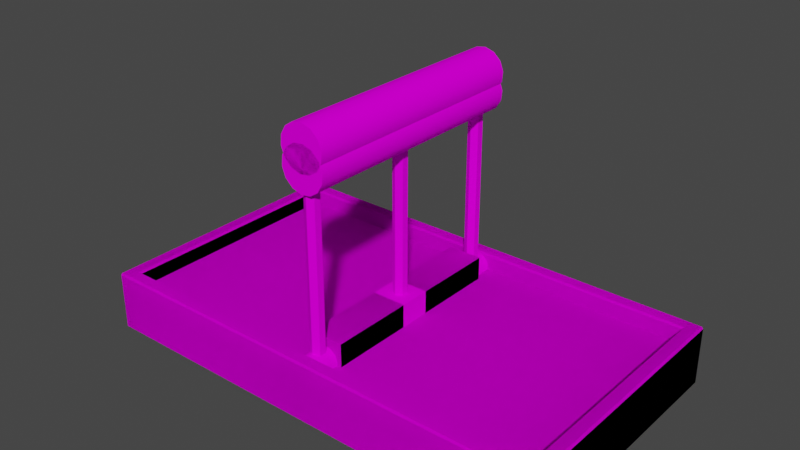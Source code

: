 # Source: Panels.blend  (saved by Blender 2.90.8; exported with 4.5.12 LTS)
import bpy
from mathutils import Matrix  # noqa: F401  (used for matrix-valued properties, if any)

bpy.ops.wm.read_factory_settings(use_empty=True)
scene = bpy.context.scene
scene.name = 'Scene'

# ---- collections
col_pull = bpy.data.collections.new('Pull'); scene.collection.children.link(col_pull)
col_panel1 = bpy.data.collections.new('Panel1'); col_pull.children.link(col_panel1)
col_panel3 = bpy.data.collections.new('Panel3'); col_pull.children.link(col_panel3)

# ---- images (referenced by path relative to the original .blend; pixels are not part of the script)
import os
ASSET_DIR = os.environ.get("B2B_ASSET_DIR", "")  # directory of the original .blend (textures are referenced by path, not embedded)
HERE = os.path.dirname(os.path.abspath(__file__))  # packed textures are extracted next to this script under _unpacked/

def load_image(name, relpath, width, height, colorspace="sRGB"):
    """Load a texture the original file referenced (path relative to the .blend, or extracted next to this script)."""
    p = next((c for c in (os.path.join(HERE, relpath), os.path.join(ASSET_DIR, relpath)) if relpath and os.path.exists(c)), "")
    if p:
        img = bpy.data.images.load(p, check_existing=True)
        img.name = name
    else:  # same state as the original file: an image datablock whose file is absent (Cycles renders it pink)
        img = bpy.data.images.new(name, width, height)
        img.source = "FILE"
        img.filepath = "//" + (relpath or name)
    img.colorspace_settings.name = colorspace
    return img
img_gradients_jpg = load_image('Gradients.jpg', 'Gradients.jpg', 1024, 1024, 'sRGB')

# ---- materials (node trees are filled in below, after node groups)
mat_gradient = bpy.data.materials.new('Gradient')

# ---- node groups
ng_auto_smooth = bpy.data.node_groups.new('Auto Smooth', 'GeometryNodeTree')
_s = ng_auto_smooth.interface.new_socket(name='Geometry', in_out='OUTPUT', socket_type='NodeSocketGeometry')
_s = ng_auto_smooth.interface.new_socket(name='Geometry', in_out='INPUT', socket_type='NodeSocketGeometry')
_s = ng_auto_smooth.interface.new_socket(name='Angle', in_out='INPUT', socket_type='NodeSocketFloat')
_s.subtype = 'ANGLE'
_s.min_value = 0.0
_s.max_value = 3.142
ng_auto_smooth.is_modifier = True
_N = ng_auto_smooth.nodes; _L = ng_auto_smooth.links
n0 = _N.new('NodeGroupOutput'); n0.name = 'Group Output'; n0.location = (480, -100)
n1 = _N.new('NodeGroupInput'); n1.name = 'Group Input'; n1.location = (-420, -300)
n2 = _N.new('NodeGroupInput'); n2.name = 'Group Input.001'; n2.location = (-60, -100)
n3 = _N.new('GeometryNodeSetShadeSmooth'); n3.name = 'Set Shade Smooth'; n3.location = (120, -100)
n3.domain = 'EDGE'
n4 = _N.new('GeometryNodeSetShadeSmooth'); n4.name = 'Set Shade Smooth.001'; n4.location = (300, -100)
n5 = _N.new('GeometryNodeInputMeshEdgeAngle'); n5.name = 'Edge Angle'; n5.location = (-420, -220)
n6 = _N.new('GeometryNodeInputEdgeSmooth'); n6.name = 'Is Edge Smooth'; n6.location = (-60, -160)
n7 = _N.new('GeometryNodeInputShadeSmooth'); n7.name = 'Is Face Smooth'; n7.location = (-240, -340)
n8 = _N.new('FunctionNodeBooleanMath'); n8.name = 'Boolean Math'; n8.location = (-60, -220)
n9 = _N.new('FunctionNodeCompare'); n9.name = 'Compare'; n9.location = (-240, -180)
n9.operation = 'LESS_EQUAL'
_L.new(n5.outputs[0], n9.inputs[0])
_L.new(n4.outputs[0], n0.inputs[0])
_L.new(n1.outputs[1], n9.inputs[1])
_L.new(n9.outputs[0], n8.inputs[0])
_L.new(n7.outputs[0], n8.inputs[1])
_L.new(n2.outputs[0], n3.inputs[0])
_L.new(n6.outputs[0], n3.inputs[1])
_L.new(n3.outputs[0], n4.inputs[0])
_L.new(n8.outputs[0], n3.inputs[2])
n0.is_active_output = True

# ---- material node trees
mat_gradient.use_nodes = True; mat_gradient.node_tree.nodes.clear()
_N = mat_gradient.node_tree.nodes; _L = mat_gradient.node_tree.links
n0 = _N.new('ShaderNodeOutputMaterial'); n0.name = 'Material Output'; n0.location = (300, 300)
n1 = _N.new('ShaderNodeTexImage'); n1.name = 'Image Texture'; n1.location = (-425, 280)
n1.image = img_gradients_jpg
n1.interpolation = 'Smart'
n2 = _N.new('ShaderNodeBsdfDiffuse'); n2.name = 'Diffuse BSDF'; n2.location = (10, 300)
_L.new(n1.outputs[0], n2.inputs[0])
_L.new(n2.outputs[0], n0.inputs[0])
n0.is_active_output = True

# ---- world
world_world = bpy.data.worlds.new('World'); scene.world = world_world
world_world.use_nodes = True; world_world.node_tree.nodes.clear()
_N = world_world.node_tree.nodes; _L = world_world.node_tree.links
n0 = _N.new('ShaderNodeOutputWorld'); n0.name = 'World Output'; n0.location = (300, 300)
n1 = _N.new('ShaderNodeBackground'); n1.name = 'Background'; n1.location = (10, 300)
n1.inputs[0].default_value = (0.05088, 0.05088, 0.05088, 1.0)
_L.new(n1.outputs[0], n0.inputs[0])
n0.is_active_output = True
world_world.color = (0.05088, 0.05088, 0.05088)
world_world.use_sun_shadow = False
world_world.sun_shadow_jitter_overblur = 0.0

# ---- meshes
me_cube_005 = bpy.data.meshes.new('Cube.005')
me_cube_005.from_pydata([(0.33, -0.06304, -0.1793), (0.33, -0.06304, 0.1793), (-0.33, -0.06304, -0.1793), (-0.33, -0.06304, 0.1793), (-0.3488, 3.272e-08, -0.2008), (-0.3515, -0.002667, -0.1982), (-0.3515, -0.002667, 0.1982), (-0.3488, -3.272e-08, 0.2008), (-0.33, -0.08472, 0.1793), (-0.3327, -0.08739, 0.182), (0.3515, 3.228e-08, -0.1982), (0.3488, 3.272e-08, -0.2008), (0.3488, -3.272e-08, 0.2008), (0.3515, -3.228e-08, 0.1982), (0.3327, -0.08739, 0.182), (0.33, -0.08472, 0.1793), (-0.3488, -0.08472, -0.2008), (-0.3488, -0.08739, -0.1982), (-0.3515, -0.08472, -0.1982), (-0.3488, -0.08739, 0.1982), (-0.3488, -0.08472, 0.2008), (-0.3515, -0.08472, 0.1982), (0.3488, -0.08472, 0.2008), (0.3488, -0.08739, 0.1982), (0.3515, -0.08472, 0.1982), (0.3488, -0.08739, -0.1982), (0.3488, -0.08472, -0.2008), (0.3515, -0.08472, -0.1982), (-0.3327, -0.08739, -0.182), (-0.33, -0.08472, -0.1793), (0.33, -0.08472, -0.1793), (0.3327, -0.08739, -0.182), (-0.02582, -0.09794, -0.1477), (0.02589, -0.09794, -0.1477), (-0.02582, -0.06304, -0.1477), (0.02589, -0.06304, -0.1477), (-0.02582, -0.09794, 0.1477), (0.02589, -0.09794, 0.1477), (-0.02582, -0.06304, 0.1477), (0.02589, -0.06304, 0.1477), (1.767e-05, -0.08517, 0.1882), (1.77e-05, -0.08517, -0.1846), (0.008464, -0.08324, 0.1882), (0.008464, -0.08324, -0.1846), (0.01524, -0.07784, 0.1882), (0.01524, -0.07784, -0.1846), (0.019, -0.07004, 0.1882), (0.019, -0.07004, -0.1846), (0.01916, -0.06286, 0.1882), (0.01916, -0.06286, -0.1846), (-0.01913, -0.06286, 0.1882), (-0.01913, -0.06286, -0.1846), (-0.01896, -0.07004, 0.1882), (-0.01896, -0.07004, -0.1846), (-0.0152, -0.07784, 0.1882), (-0.0152, -0.07784, -0.1846), (-0.008428, -0.08324, 0.1882), (-0.008428, -0.08324, -0.1846), (-1.764e-05, -0.07018, 0.1519), (-1.763e-05, -0.07018, 0.1725), (-0.008911, -0.07018, 0.1571), (-0.008911, -0.07018, 0.1674), (0.008876, -0.07018, 0.1571), (0.008876, -0.07018, 0.1674), (-1.765e-05, -0.3683, 0.1519), (-1.762e-05, -0.3683, 0.1725), (-0.008911, -0.3689, 0.1571), (-0.008911, -0.3689, 0.1674), (0.008876, -0.3676, 0.1571), (0.008876, -0.3676, 0.1674), (-1.764e-05, -0.07018, -0.1519), (-1.763e-05, -0.07018, -0.1725), (-0.008911, -0.07018, -0.1571), (-0.008911, -0.07018, -0.1674), (0.008876, -0.07018, -0.1571), (0.008876, -0.07018, -0.1674), (-1.765e-05, -0.3676, -0.1519), (-1.762e-05, -0.3676, -0.1725), (-0.008911, -0.3683, -0.1571), (-0.008911, -0.3683, -0.1674), (0.008876, -0.3669, -0.1571), (0.008876, -0.3669, -0.1674), (0.002503, -0.4007, 0.177), (0.01647, -0.3963, 0.177), (0.02718, -0.3864, 0.177), (0.03249, -0.3728, 0.177), (0.03137, -0.3582, 0.177), (0.02403, -0.3455, 0.177), (0.01193, -0.3373, 0.177), (-0.002538, -0.3351, 0.177), (-0.01651, -0.3395, 0.177), (-0.02721, -0.3495, 0.177), (-0.03253, -0.3631, 0.177), (-0.03141, -0.3777, 0.177), (-0.02407, -0.3903, 0.177), (-0.01197, -0.3985, 0.177), (-1.77e-05, -0.3679, 0.177), (0.002503, -0.4007, -0.177), (0.01647, -0.3963, -0.177), (0.02718, -0.3864, -0.177), (0.03249, -0.3728, -0.177), (0.03137, -0.3582, -0.177), (0.02403, -0.3455, -0.177), (0.01193, -0.3373, -0.177), (-0.002538, -0.3351, -0.177), (-0.01651, -0.3395, -0.177), (-0.02721, -0.3495, -0.177), (-0.03253, -0.3631, -0.177), (-0.03141, -0.3777, -0.177), (-0.02407, -0.3903, -0.177), (-0.01197, -0.3985, -0.177), (-1.758e-05, -0.3679, -0.177)], [], [(4, 11, 26, 16), (14, 31, 25, 23), (0, 2, 29, 30), (8, 29, 2, 3), (30, 15, 1, 0), (3, 1, 15, 8), (28, 9, 19, 17), (19, 9, 14, 23), (12, 7, 20, 22), (5, 18, 21, 6), (1, 3, 2, 0), (13, 24, 27, 10), (25, 31, 28, 17), (16, 17, 18), (19, 20, 21), (22, 23, 24), (25, 26, 27), (7, 4, 5, 6), (4, 16, 18, 5), (17, 19, 21, 18), (20, 7, 6, 21), (24, 13, 12, 22), (23, 25, 27, 24), (26, 11, 10, 27), (15, 30, 31, 14), (29, 8, 9, 28), (28, 31, 30, 29), (19, 23, 22, 20), (8, 15, 14, 9), (25, 17, 16, 26), (11, 12, 13, 10), (33, 32, 34, 35), (37, 36, 32, 33), (39, 38, 36, 37), (35, 39, 37, 33), (40, 41, 43, 42), (42, 43, 45, 44), (44, 45, 47, 46), (46, 47, 49, 48), (50, 51, 53, 52), (52, 53, 55, 54), (54, 55, 57, 56), (56, 57, 41, 40), (4, 7, 12, 11), (36, 38, 34, 32), (62, 68, 64, 58), (59, 65, 69, 63), (61, 67, 65, 59), (63, 69, 68, 62), (60, 66, 67, 61), (58, 64, 66, 60), (74, 70, 76, 80), (71, 75, 81, 77), (73, 71, 77, 79), (75, 74, 80, 81), (72, 73, 79, 78), (70, 72, 78, 76), (98, 99, 84, 83), (99, 100, 85, 84), (100, 101, 86, 85), (101, 102, 87, 86), (102, 103, 88, 87), (103, 104, 89, 88), (104, 105, 90, 89), (105, 106, 91, 90), (106, 107, 92, 91), (107, 108, 93, 92), (108, 109, 94, 93), (109, 110, 95, 94), (110, 97, 82, 95), (82, 83, 96), (83, 84, 96), (84, 85, 96), (85, 86, 96), (86, 87, 96), (87, 88, 96), (88, 89, 96), (89, 90, 96), (90, 91, 96), (91, 92, 96), (92, 93, 96), (93, 94, 96), (94, 95, 96), (95, 82, 96), (97, 111, 98), (98, 111, 99), (99, 111, 100), (100, 111, 101), (101, 111, 102), (102, 111, 103), (103, 111, 104), (104, 111, 105), (105, 111, 106), (106, 111, 107), (107, 111, 108), (108, 111, 109), (109, 111, 110), (110, 111, 97), (97, 98, 83, 82)])
me_cube_005.polygons.foreach_set('use_smooth', [True] * 99)
_k = set([(82, 83), (82, 95), (83, 84), (84, 85), (85, 86), (86, 87), (87, 88), (88, 89), (89, 90), (90, 91), (91, 92), (92, 93), (93, 94), (94, 95), (97, 98), (97, 110), (98, 99), (99, 100), (100, 101), (101, 102), (102, 103), (103, 104), (104, 105), (105, 106), (106, 107), (107, 108), (108, 109), (109, 110)])
me_cube_005.attributes.new('sharp_edge', 'BOOLEAN', 'EDGE').data.foreach_set('value', [ (min(e.vertices), max(e.vertices)) in _k for e in me_cube_005.edges])
_uv = me_cube_005.uv_layers.new(name='UVMap')
_uv.uv.foreach_set('vector', [0.1507, 0.1387, 0.04012, 0.1387, 0.04012, 0.1224, 0.1507, 0.1224, 0.04523, 0.0507, 0.04523, 0.1187, 0.04012, 0.1212, 0.04012, 0.04824, 0.05081, 0.1144, 0.14, 0.1144, 0.1444, 0.1174, 0.04637, 0.1174, 0.1444, 0.05208, 0.1444, 0.1174, 0.14, 0.1144, 0.14, 0.05509, 0.04637, 0.1174, 0.04637, 0.05208, 0.05081, 0.05509, 0.05081, 0.1144, 0.14, 0.05509, 0.05081, 0.05509, 0.04637, 0.05208, 0.1444, 0.05208, 0.1456, 0.1187, 0.1456, 0.0507, 0.1507, 0.04824, 0.1507, 0.1212, 0.1507, 0.04824, 0.1456, 0.0507, 0.04523, 0.0507, 0.04012, 0.04824, 0.04012, 0.03069, 0.1507, 0.03069, 0.1507, 0.04699, 0.04012, 0.047, 0.164, 0.1206, 0.1514, 0.1212, 0.1514, 0.04886, 0.164, 0.04829, 0.2475, 0.1871, 0.4065, 0.1871, 0.4065, 0.276, 0.2475, 0.276, 0.02631, 0.04887, 0.03935, 0.04829, 0.03935, 0.1206, 0.02631, 0.1212, 0.04012, 0.1212, 0.04523, 0.1187, 0.1456, 0.1187, 0.1507, 0.1212, 0.1507, 0.1224, 0.1507, 0.1212, 0.1514, 0.1222, 0.1507, 0.04824, 0.1507, 0.04699, 0.1514, 0.04805, 0.04012, 0.047, 0.04012, 0.04824, 0.03935, 0.04727, 0.04012, 0.1212, 0.04012, 0.1224, 0.03935, 0.1214, 0.032, 0.2159, 0.032, 0.2848, 0.0306, 0.2844, 0.03059, 0.2167, 0.1507, 0.1387, 0.1507, 0.1224, 0.1514, 0.1222, 0.1514, 0.1381, 0.1507, 0.1212, 0.1507, 0.04824, 0.1514, 0.04886, 0.1514, 0.1212, 0.1507, 0.04699, 0.1507, 0.03069, 0.1514, 0.03144, 0.1514, 0.04805, 0.03935, 0.04727, 0.03935, 0.03081, 0.04012, 0.03069, 0.04012, 0.047, 0.04012, 0.04824, 0.04012, 0.1212, 0.03935, 0.1206, 0.03935, 0.04829, 0.04012, 0.1224, 0.04012, 0.1387, 0.03935, 0.1386, 0.03935, 0.1214, 0.04637, 0.05208, 0.04637, 0.1174, 0.04523, 0.1187, 0.04523, 0.0507, 0.1444, 0.1174, 0.1444, 0.05208, 0.1456, 0.0507, 0.1456, 0.1187, 0.1456, 0.1187, 0.04523, 0.1187, 0.04637, 0.1174, 0.1444, 0.1174, 0.1507, 0.04824, 0.04012, 0.04824, 0.04012, 0.047, 0.1507, 0.04699, 0.1444, 0.05208, 0.04637, 0.05208, 0.04523, 0.0507, 0.1456, 0.0507, 0.04012, 0.1212, 0.1507, 0.1212, 0.1507, 0.1224, 0.04012, 0.1224, 0.1735, 0.2848, 0.1735, 0.2159, 0.1749, 0.2163, 0.1749, 0.2836, 0.2743, 0.05832, 0.2743, 0.07997, 0.2596, 0.07997, 0.2596, 0.05832, 0.3983, 0.05832, 0.3983, 0.07997, 0.2743, 0.07997, 0.2743, 0.05832, 0.413, 0.05832, 0.413, 0.07997, 0.3983, 0.07997, 0.3983, 0.05832, 0.2743, 0.04371, 0.3983, 0.04371, 0.3983, 0.05832, 0.2743, 0.05832, 0.3836, 0.2319, 0.274, 0.2319, 0.274, 0.2212, 0.3836, 0.2212, 0.3836, 0.2249, 0.274, 0.2249, 0.274, 0.2142, 0.3836, 0.2142, 0.3836, 0.2179, 0.274, 0.2179, 0.274, 0.2072, 0.3836, 0.2072, 0.3836, 0.2108, 0.274, 0.2108, 0.274, 0.202, 0.3836, 0.202, 0.3836, 0.2582, 0.274, 0.2582, 0.274, 0.2493, 0.3836, 0.2493, 0.3836, 0.253, 0.274, 0.253, 0.274, 0.2423, 0.3836, 0.2423, 0.3836, 0.246, 0.274, 0.246, 0.274, 0.2353, 0.3836, 0.2353, 0.3836, 0.2389, 0.274, 0.2389, 0.274, 0.2282, 0.3836, 0.2282, 0.032, 0.2848, 0.032, 0.2159, 0.1735, 0.2159, 0.1735, 0.2848, 0.3983, 0.07997, 0.3983, 0.09457, 0.2743, 0.09457, 0.2743, 0.07997, 0.3629, -5.566, 0.3337, -245.2, 0.3198, -245.7, 0.3491, -5.564, 0.3089, -5.565, 0.335, -245.7, 0.3212, -245.6, 0.2951, -5.576, 0.3228, 6.235, 0.3505, 247.0, 0.3366, 246.8, 0.3089, 6.245, 0.2944, -2.61, 0.2945, -122.2, 0.2807, -122.2, 0.2805, -2.61, 0.336, 3.291, 0.3368, 124.0, 0.3229, 124.0, 0.3222, 3.291, 0.3493, 6.245, 0.3249, 246.8, 0.3111, 247.0, 0.3355, 6.235, 0.2812, -5.567, 0.295, -5.563, 0.3185, -245.0, 0.3046, -244.7, 0.3353, -5.562, 0.3491, -5.567, 0.3216, -244.7, 0.3078, -245.0, 0.3216, 6.234, 0.3354, 6.247, 0.3101, 246.4, 0.2962, 246.4, 0.3499, -2.61, 0.3637, -2.61, 0.3636, -121.9, 0.3497, -121.9, 0.3083, 3.291, 0.3222, 3.292, 0.323, 123.7, 0.3091, 123.7, 0.2951, 6.245, 0.3089, 6.235, 0.3381, 246.5, 0.3242, 246.3, 0.653, 0.523, 0.653, 0.5433, 0.4898, 0.5433, 0.4898, 0.523, 0.653, 0.5433, 0.653, 0.5636, 0.4898, 0.5636, 0.4898, 0.5433, 0.653, 0.5636, 0.653, 0.5839, 0.4898, 0.5839, 0.4898, 0.5636, 0.653, 0.5839, 0.653, 0.6042, 0.4898, 0.6042, 0.4898, 0.5839, 0.653, 0.6042, 0.653, 0.6244, 0.4898, 0.6244, 0.4898, 0.6042, 0.653, 0.3406, 0.653, 0.3608, 0.4898, 0.3608, 0.4898, 0.3406, 0.653, 0.3608, 0.653, 0.3811, 0.4898, 0.3811, 0.4898, 0.3608, 0.653, 0.3811, 0.653, 0.4014, 0.4898, 0.4014, 0.4898, 0.3811, 0.653, 0.4014, 0.653, 0.4217, 0.4898, 0.4217, 0.4898, 0.4014, 0.653, 0.4217, 0.653, 0.4419, 0.4898, 0.4419, 0.4898, 0.4217, 0.653, 0.4419, 0.653, 0.4622, 0.4898, 0.4622, 0.4898, 0.4419, 0.653, 0.4622, 0.653, 0.4825, 0.4898, 0.4825, 0.4898, 0.4622, 0.653, 0.4825, 0.653, 0.5028, 0.4898, 0.5028, 0.4898, 0.4825, 0.5063, 0.6345, 0.4958, 0.6321, 0.5063, 0.6104, 0.4958, 0.6321, 0.4875, 0.6255, 0.5063, 0.6104, 0.4875, 0.6255, 0.4828, 0.6158, 0.5063, 0.6104, 0.4828, 0.6158, 0.4828, 0.6051, 0.5063, 0.6104, 0.4828, 0.6051, 0.4875, 0.5954, 0.5063, 0.6104, 0.4875, 0.5954, 0.4958, 0.5887, 0.5063, 0.6104, 0.4958, 0.5887, 0.5063, 0.5864, 0.5063, 0.6104, 0.5063, 0.5864, 0.5167, 0.5887, 0.5063, 0.6104, 0.5167, 0.5887, 0.5251, 0.5954, 0.5063, 0.6104, 0.5251, 0.5954, 0.5298, 0.6051, 0.5063, 0.6104, 0.5298, 0.6051, 0.5298, 0.6158, 0.5063, 0.6104, 0.5298, 0.6158, 0.5251, 0.6255, 0.5063, 0.6104, 0.5251, 0.6255, 0.5167, 0.6321, 0.5063, 0.6104, 0.5167, 0.6321, 0.5063, 0.6345, 0.5063, 0.6104, 0.6431, 0.6365, 0.6431, 0.6124, 0.6536, 0.6341, 0.6536, 0.6341, 0.6431, 0.6124, 0.662, 0.6275, 0.662, 0.6275, 0.6431, 0.6124, 0.6666, 0.6178, 0.6666, 0.6178, 0.6431, 0.6124, 0.6666, 0.6071, 0.6666, 0.6071, 0.6431, 0.6124, 0.662, 0.5974, 0.662, 0.5974, 0.6431, 0.6124, 0.6536, 0.5907, 0.6536, 0.5907, 0.6431, 0.6124, 0.6431, 0.5884, 0.6431, 0.5884, 0.6431, 0.6124, 0.6327, 0.5907, 0.6327, 0.5907, 0.6431, 0.6124, 0.6243, 0.5974, 0.6243, 0.5974, 0.6431, 0.6124, 0.6197, 0.6071, 0.6197, 0.6071, 0.6431, 0.6124, 0.6197, 0.6178, 0.6197, 0.6178, 0.6431, 0.6124, 0.6243, 0.6275, 0.6243, 0.6275, 0.6431, 0.6124, 0.6327, 0.6341, 0.6327, 0.6341, 0.6431, 0.6124, 0.6431, 0.6365, 0.653, 0.5028, 0.653, 0.523, 0.4898, 0.523, 0.4898, 0.5028])
me_cube_005.materials.append(mat_gradient)
me_cube_005.use_remesh_fix_poles = True
me_cube_005.use_remesh_preserve_attributes = False
me_cube_005.use_mirror_vertex_groups = False
me_cube_005.update()
me_cube_037 = bpy.data.meshes.new('Cube.037')
me_cube_037.from_pydata([(0.33, -0.06304, -0.1793), (0.33, -0.06304, 0.1793), (-0.33, -0.06304, -0.1793), (-0.33, -0.06304, 0.1793), (-0.3488, 3.272e-08, -0.2008), (-0.3515, -0.002667, -0.1982), (-0.3515, -0.002667, 0.1982), (-0.3488, -3.272e-08, 0.2008), (-0.33, -0.08472, 0.1793), (-0.3327, -0.08739, 0.182), (0.3515, 3.228e-08, -0.1982), (0.3488, 3.272e-08, -0.2008), (0.3488, -3.272e-08, 0.2008), (0.3515, -3.228e-08, 0.1982), (0.3327, -0.08739, 0.182), (0.33, -0.08472, 0.1793), (-0.3488, -0.08472, -0.2008), (-0.3488, -0.08739, -0.1982), (-0.3515, -0.08472, -0.1982), (-0.3488, -0.08739, 0.1982), (-0.3488, -0.08472, 0.2008), (-0.3515, -0.08472, 0.1982), (0.3488, -0.08472, 0.2008), (0.3488, -0.08739, 0.1982), (0.3515, -0.08472, 0.1982), (0.3488, -0.08739, -0.1982), (0.3488, -0.08472, -0.2008), (0.3515, -0.08472, -0.1982), (-0.3327, -0.08739, -0.182), (-0.33, -0.08472, -0.1793), (0.33, -0.08472, -0.1793), (0.3327, -0.08739, -0.182), (-0.02582, -0.09794, -0.1477), (0.02589, -0.09794, -0.1477), (-0.02582, -0.06304, -0.1477), (0.02589, -0.06304, -0.1477), (-0.02582, -0.09794, 0.1477), (0.02589, -0.09794, 0.1477), (-0.02582, -0.06304, 0.1477), (0.02589, -0.06304, 0.1477), (1.763e-05, -0.07849, 0.1882), (1.768e-05, -0.07849, -0.1846), (0.007366, -0.07722, 0.1882), (0.007366, -0.07722, -0.1846), (0.01326, -0.07368, 0.1882), (0.01326, -0.07368, -0.1846), (0.01653, -0.06855, 0.1882), (0.01653, -0.06855, -0.1846), (0.01653, -0.06286, 0.1882), (0.01653, -0.06286, -0.1846), (-0.01649, -0.06286, 0.1882), (-0.01649, -0.06286, -0.1846), (-0.01649, -0.06855, 0.1882), (-0.01649, -0.06855, -0.1846), (-0.01322, -0.07368, 0.1882), (-0.01322, -0.07368, -0.1846), (-0.007331, -0.07722, 0.1882), (-0.007331, -0.07722, -0.1846), (-0.02582, -0.09794, -0.02337), (-0.02582, -0.09794, 0.02337), (-0.02582, -0.06304, -0.02337), (-0.02582, -0.06304, 0.02337), (0.02589, -0.09794, 0.02337), (0.02589, -0.09794, -0.02337), (0.02589, -0.06304, 0.02337), (0.02589, -0.06304, -0.02337), (3.546e-05, -0.0661, 0.0103), (3.547e-05, -0.0661, -0.0103), (-0.008847, -0.06692, 0.00515), (-0.008847, -0.06692, -0.00515), (0.008918, -0.06529, 0.00515), (0.008918, -0.06529, -0.00515), (3.545e-05, -0.3415, 0.0103), (3.548e-05, -0.3415, -0.0103), (-0.008847, -0.3423, 0.00515), (-0.008847, -0.3423, -0.00515), (0.008918, -0.3407, 0.00515), (0.008918, -0.3407, -0.00515), (0.00303, -0.3742, 0.177), (0.01693, -0.3697, 0.177), (0.02749, -0.3595, 0.177), (0.03261, -0.3458, 0.177), (0.03128, -0.3313, 0.177), (0.02376, -0.3187, 0.177), (0.01154, -0.3107, 0.177), (-0.002959, -0.3087, 0.177), (-0.01686, -0.3133, 0.177), (-0.02742, -0.3234, 0.177), (-0.03254, -0.3371, 0.177), (-0.03121, -0.3517, 0.177), (-0.02369, -0.3642, 0.177), (-0.01147, -0.3723, 0.177), (3.54e-05, -0.3415, 0.177), (0.00303, -0.3742, -0.177), (0.01693, -0.3697, -0.177), (0.02749, -0.3595, -0.177), (0.03261, -0.3458, -0.177), (0.03128, -0.3313, -0.177), (0.02376, -0.3187, -0.177), (0.01154, -0.3107, -0.177), (-0.002959, -0.3087, -0.177), (-0.01686, -0.3133, -0.177), (-0.02742, -0.3234, -0.177), (-0.03254, -0.3371, -0.177), (-0.03121, -0.3517, -0.177), (-0.02369, -0.3642, -0.177), (-0.01147, -0.3723, -0.177), (3.551e-05, -0.3415, -0.177)], [], [(4, 11, 26, 16), (14, 31, 25, 23), (0, 2, 29, 30), (8, 29, 2, 3), (30, 15, 1, 0), (3, 1, 15, 8), (28, 9, 19, 17), (19, 9, 14, 23), (12, 7, 20, 22), (5, 18, 21, 6), (1, 3, 2, 0), (13, 24, 27, 10), (25, 31, 28, 17), (16, 17, 18), (19, 20, 21), (22, 23, 24), (25, 26, 27), (7, 4, 5, 6), (4, 16, 18, 5), (17, 19, 21, 18), (20, 7, 6, 21), (24, 13, 12, 22), (23, 25, 27, 24), (26, 11, 10, 27), (15, 30, 31, 14), (29, 8, 9, 28), (28, 31, 30, 29), (19, 23, 22, 20), (8, 15, 14, 9), (25, 17, 16, 26), (11, 12, 13, 10), (33, 32, 34, 35), (58, 60, 34, 32), (39, 38, 36, 37), (40, 41, 43, 42), (42, 43, 45, 44), (44, 45, 47, 46), (46, 47, 49, 48), (50, 51, 53, 52), (52, 53, 55, 54), (54, 55, 57, 56), (56, 57, 41, 40), (4, 7, 12, 11), (35, 65, 63, 33), (63, 58, 32, 33), (64, 39, 37, 62), (36, 38, 61, 59), (59, 61, 64, 62), (60, 58, 63, 65), (37, 36, 59, 62), (70, 66, 72, 76), (67, 71, 77, 73), (69, 67, 73, 75), (71, 70, 76, 77), (68, 69, 75, 74), (66, 68, 74, 72), (94, 95, 80, 79), (95, 96, 81, 80), (96, 97, 82, 81), (97, 98, 83, 82), (98, 99, 84, 83), (99, 100, 85, 84), (100, 101, 86, 85), (101, 102, 87, 86), (102, 103, 88, 87), (103, 104, 89, 88), (104, 105, 90, 89), (105, 106, 91, 90), (106, 93, 78, 91), (78, 79, 92), (79, 80, 92), (80, 81, 92), (81, 82, 92), (82, 83, 92), (83, 84, 92), (84, 85, 92), (85, 86, 92), (86, 87, 92), (87, 88, 92), (88, 89, 92), (89, 90, 92), (90, 91, 92), (91, 78, 92), (93, 107, 94), (94, 107, 95), (95, 107, 96), (96, 107, 97), (97, 107, 98), (98, 107, 99), (99, 107, 100), (100, 107, 101), (101, 107, 102), (102, 107, 103), (103, 107, 104), (104, 107, 105), (105, 107, 106), (106, 107, 93), (93, 94, 79, 78)])
me_cube_037.polygons.foreach_set('use_smooth', [True] * 98)
_k = set([(78, 79), (78, 91), (79, 80), (80, 81), (81, 82), (82, 83), (83, 84), (84, 85), (85, 86), (86, 87), (87, 88), (88, 89), (89, 90), (90, 91), (93, 94), (93, 106), (94, 95), (95, 96), (96, 97), (97, 98), (98, 99), (99, 100), (100, 101), (101, 102), (102, 103), (103, 104), (104, 105), (105, 106)])
me_cube_037.attributes.new('sharp_edge', 'BOOLEAN', 'EDGE').data.foreach_set('value', [ (min(e.vertices), max(e.vertices)) in _k for e in me_cube_037.edges])
_uv = me_cube_037.uv_layers.new(name='UVMap')
_uv.uv.foreach_set('vector', [0.02477, 0.2512, 0.02478, 0.08351, 0.04971, 0.08922, 0.04864, 0.2473, 0.1537, 0.08911, 0.05521, 0.09312, 0.05144, 0.08912, 0.1573, 0.08505, 0.0628, 0.0996, 0.06049, 0.2348, 0.05608, 0.2416, 0.0571, 0.09479, 0.1507, 0.2377, 0.05608, 0.2416, 0.06049, 0.2348, 0.145, 0.2329, 0.0571, 0.09479, 0.1517, 0.09086, 0.1473, 0.09767, 0.0628, 0.0996, 0.145, 0.2329, 0.1473, 0.09767, 0.1517, 0.09086, 0.1507, 0.2377, 0.05407, 0.2434, 0.1526, 0.2393, 0.1564, 0.2433, 0.05046, 0.2474, 0.1564, 0.2433, 0.1526, 0.2393, 0.1537, 0.08911, 0.1573, 0.08505, 0.183, 0.08125, 0.183, 0.2491, 0.1581, 0.2432, 0.1592, 0.08518, 0.05136, 0.2717, 0.05054, 0.2493, 0.1564, 0.2452, 0.1573, 0.2676, 0.1415, 0.09345, 0.1415, 0.2328, 0.06747, 0.2328, 0.06747, 0.09345, 0.1564, 0.06002, 0.1573, 0.08316, 0.05137, 0.08723, 0.05052, 0.06409, 0.05144, 0.08912, 0.05521, 0.09312, 0.05407, 0.2434, 0.05046, 0.2474, 0.04864, 0.2473, 0.05046, 0.2474, 0.04904, 0.2486, 0.1564, 0.2433, 0.1581, 0.2432, 0.1576, 0.2445, 0.1592, 0.08518, 0.1573, 0.08505, 0.1588, 0.08388, 0.05144, 0.08912, 0.04971, 0.08922, 0.05019, 0.0879, 0.02765, 0.2935, 0.162, 0.2935, 0.1611, 0.2959, 0.0293, 0.2959, 0.02477, 0.2512, 0.04864, 0.2473, 0.04904, 0.2486, 0.02575, 0.2523, 0.05046, 0.2474, 0.1564, 0.2433, 0.1564, 0.2452, 0.05054, 0.2493, 0.1581, 0.2432, 0.183, 0.2491, 0.1819, 0.2501, 0.1576, 0.2445, 0.1588, 0.08388, 0.1829, 0.08006, 0.183, 0.08125, 0.1592, 0.08518, 0.1573, 0.08505, 0.05144, 0.08912, 0.05137, 0.08723, 0.1573, 0.08316, 0.04971, 0.08922, 0.02478, 0.08351, 0.02502, 0.08236, 0.05019, 0.0879, 0.1517, 0.09086, 0.0571, 0.09479, 0.05521, 0.09312, 0.1537, 0.08911, 0.05608, 0.2416, 0.1507, 0.2377, 0.1526, 0.2393, 0.05407, 0.2434, 0.05407, 0.2434, 0.05521, 0.09312, 0.0571, 0.09479, 0.05608, 0.2416, 0.1564, 0.2433, 0.1573, 0.08505, 0.1592, 0.08518, 0.1581, 0.2432, 0.1507, 0.2377, 0.1517, 0.09086, 0.1537, 0.08911, 0.1526, 0.2393, 0.05144, 0.08912, 0.05046, 0.2474, 0.04864, 0.2473, 0.04971, 0.08922, 0.162, 0.05504, 0.02765, 0.05504, 0.02852, 0.05268, 0.1597, 0.05266, 0.06273, 0.2011, 0.06273, 0.187, 0.07201, 0.187, 0.07201, 0.2011, 0.02967, 0.187, 0.02967, 0.1775, 0.06273, 0.1775, 0.06273, 0.187, 0.07718, 0.2005, 0.07718, 0.1864, 0.08646, 0.1864, 0.08646, 0.2005, 0.1143, 0.9546, 0.1143, 0.8556, 0.1162, 0.8556, 0.1162, 0.9546, 0.1162, 0.9546, 0.1162, 0.8556, 0.1179, 0.8556, 0.1179, 0.9546, 0.1179, 0.9546, 0.1179, 0.8556, 0.1196, 0.8556, 0.1196, 0.9546, 0.1196, 0.9546, 0.1196, 0.8556, 0.1213, 0.8555, 0.1213, 0.9545, 0.1074, 0.9546, 0.1074, 0.8556, 0.109, 0.8556, 0.109, 0.9546, 0.109, 0.9546, 0.109, 0.8556, 0.1107, 0.8556, 0.1107, 0.9546, 0.1107, 0.9546, 0.1107, 0.8556, 0.1124, 0.8556, 0.1124, 0.9546, 0.1124, 0.9546, 0.1124, 0.8556, 0.1143, 0.8556, 0.1143, 0.9546, 0.162, 0.2935, 0.02765, 0.2935, 0.02765, 0.05504, 0.162, 0.05504, 0.06273, 0.2105, 0.02967, 0.2105, 0.02967, 0.201, 0.06273, 0.2011, 0.02967, 0.201, 0.02967, 0.187, 0.06273, 0.187, 0.06273, 0.2011, 0.1195, 0.21, 0.08646, 0.21, 0.08646, 0.2005, 0.1195, 0.2005, 0.08646, 0.1864, 0.08646, 0.1769, 0.1195, 0.1769, 0.1195, 0.1864, 0.1195, 0.1864, 0.1288, 0.1864, 0.1288, 0.2005, 0.1195, 0.2005, 0.02039, 0.187, 0.02967, 0.187, 0.02967, 0.201, 0.02039, 0.201, 0.08646, 0.2005, 0.08646, 0.1864, 0.1195, 0.1864, 0.1195, 0.2005, 0.1821, 0.5346, 0.1821, 0.5416, 3.712e+05, -0.0625, 3.373e+05, -0.0625, 0.1821, 0.5628, 0.1821, 0.5698, 1.628e+06, 2.75, -1.614e+06, -1.0, 0.1821, 0.5557, 0.1821, 0.5628, 2.989e+05, 0.5938, 2.506e+05, 0.5938, 0.1821, 0.5698, 0.1821, 0.5769, 3.247e+05, 0.8125, 5.412e+05, 1.062, 0.1821, 0.5487, 0.1821, 0.5557, 4.056e+05, 0.25, 1.623e+06, -0.5, 0.1821, 0.5416, 0.1821, 0.5487, 3.28e+06, -1.5, 6.621e+05, 0.125, 0.5109, 0.4669, 0.5109, 0.4508, 0.6416, 0.4508, 0.6416, 0.4669, 0.5109, 0.4508, 0.5109, 0.4347, 0.6416, 0.4347, 0.6416, 0.4508, 0.5109, 0.4347, 0.5109, 0.4186, 0.6416, 0.4186, 0.6416, 0.4347, 0.5109, 0.4186, 0.5109, 0.4025, 0.6416, 0.4025, 0.6416, 0.4186, 0.5109, 0.4025, 0.5109, 0.3864, 0.6416, 0.3864, 0.6416, 0.4025, 0.5109, 0.6116, 0.5109, 0.5955, 0.6416, 0.5955, 0.6416, 0.6116, 0.5109, 0.5955, 0.5109, 0.5795, 0.6416, 0.5795, 0.6416, 0.5955, 0.5109, 0.5795, 0.5109, 0.5634, 0.6416, 0.5634, 0.6416, 0.5795, 0.5109, 0.5634, 0.5109, 0.5473, 0.6416, 0.5473, 0.6416, 0.5634, 0.5109, 0.5473, 0.5109, 0.5312, 0.6416, 0.5312, 0.6416, 0.5473, 0.5109, 0.5312, 0.5109, 0.5151, 0.6416, 0.5151, 0.6416, 0.5312, 0.5109, 0.5151, 0.5109, 0.499, 0.6416, 0.499, 0.6416, 0.5151, 0.5109, 0.499, 0.5109, 0.4829, 0.6416, 0.4829, 0.6416, 0.499, 0.5223, 0.5579, 0.5126, 0.5556, 0.5223, 0.5354, 0.5126, 0.5556, 0.5047, 0.5494, 0.5223, 0.5354, 0.5047, 0.5494, 0.5004, 0.5404, 0.5223, 0.5354, 0.5004, 0.5404, 0.5004, 0.5304, 0.5223, 0.5354, 0.5004, 0.5304, 0.5047, 0.5213, 0.5223, 0.5354, 0.5047, 0.5213, 0.5126, 0.5151, 0.5223, 0.5354, 0.5126, 0.5151, 0.5223, 0.5129, 0.5223, 0.5354, 0.5223, 0.5129, 0.5321, 0.5151, 0.5223, 0.5354, 0.5321, 0.5151, 0.5399, 0.5213, 0.5223, 0.5354, 0.5399, 0.5213, 0.5442, 0.5304, 0.5223, 0.5354, 0.5442, 0.5304, 0.5442, 0.5404, 0.5223, 0.5354, 0.5442, 0.5404, 0.5399, 0.5494, 0.5223, 0.5354, 0.5399, 0.5494, 0.5321, 0.5556, 0.5223, 0.5354, 0.5321, 0.5556, 0.5223, 0.5579, 0.5223, 0.5354, 0.5847, 0.5304, 0.6066, 0.5354, 0.5847, 0.5404, 0.5847, 0.5404, 0.6066, 0.5354, 0.589, 0.5494, 0.589, 0.5494, 0.6066, 0.5354, 0.5968, 0.5556, 0.5968, 0.5556, 0.6066, 0.5354, 0.6066, 0.5579, 0.6066, 0.5579, 0.6066, 0.5354, 0.6164, 0.5556, 0.6164, 0.5556, 0.6066, 0.5354, 0.6242, 0.5494, 0.6242, 0.5494, 0.6066, 0.5354, 0.6285, 0.5404, 0.6285, 0.5404, 0.6066, 0.5354, 0.6285, 0.5304, 0.6285, 0.5304, 0.6066, 0.5354, 0.6242, 0.5213, 0.6242, 0.5213, 0.6066, 0.5354, 0.6164, 0.5151, 0.6164, 0.5151, 0.6066, 0.5354, 0.6066, 0.5129, 0.6066, 0.5129, 0.6066, 0.5354, 0.5968, 0.5151, 0.5968, 0.5151, 0.6066, 0.5354, 0.589, 0.5213, 0.589, 0.5213, 0.6066, 0.5354, 0.5847, 0.5304, 0.5109, 0.4829, 0.5109, 0.4669, 0.6416, 0.4669, 0.6416, 0.4829])
me_cube_037.materials.append(mat_gradient)
me_cube_037.use_remesh_fix_poles = True
me_cube_037.use_remesh_preserve_attributes = False
me_cube_037.use_mirror_vertex_groups = False
me_cube_037.update()
arm_armature_016 = bpy.data.armatures.new('Armature.016')  # bones are not reproduced
arm_armature_015 = bpy.data.armatures.new('Armature.015')  # bones are not reproduced

# ---- objects
ob_panel1 = bpy.data.objects.new('Panel1', me_cube_005)
ob_panel1bones = bpy.data.objects.new('Panel1Bones', arm_armature_016)
ob_panel3 = bpy.data.objects.new('Panel3', me_cube_037)
ob_panel3bones = bpy.data.objects.new('Panel3Bones', arm_armature_015)

# ---- transforms, parenting, visibility, modifiers, constraints
ob_panel1.parent = ob_panel1bones
ob_panel1.location = (0.0, 0.0, 0.0)
ob_panel1.lineart.crease_threshold = 0.0
_vg = ob_panel1.vertex_groups.new(name='DEFBase')
_vg.add([0, 1, 2, 3, 4, 5, 6, 7, 8, 9, 10, 11, 12, 13, 14, 15, 16, 17, 18, 19, 20, 21, 22, 23, 24, 25, 26, 27, 28, 29, 30, 31, 32, 33, 34, 35, 36, 37, 38, 39, 40, 41, 42, 43, 44, 45, 46, 47, 48, 49, 50, 51, 52, 53, 54, 55, 56, 57], 1.0, 'REPLACE')
_vg = ob_panel1.vertex_groups.new(name='DEFLever')
_vg.add([58, 59, 60, 61, 62, 63, 64, 65, 66, 67, 68, 69, 70, 71, 72, 73, 74, 75, 76, 77, 78, 79, 80, 81, 82, 83, 84, 85, 86, 87, 88, 89, 90, 91, 92, 93, 94, 95, 96, 97, 98, 99, 100, 101, 102, 103, 104, 105, 106, 107, 108, 109, 110, 111], 1.0, 'REPLACE')
_m = ob_panel1.modifiers.new('Armature', 'ARMATURE')
_m = ob_panel1.modifiers.new('Armature.001', 'ARMATURE')
_m.object = ob_panel1bones
_m = ob_panel1.modifiers.new('Auto Smooth', 'NODES')
_m.node_group = ng_auto_smooth
_gi = [s.identifier for s in ng_auto_smooth.interface.items_tree if s.item_type == 'SOCKET' and s.in_out == 'INPUT']
_m[_gi[1]] = 0.5236  # Angle
ob_panel1bones.location = (0.0, 0.0, 0.0)
ob_panel1bones.rotation_euler = (-1.571, -0.0, 0.0)
ob_panel1bones.show_in_front = True
ob_panel1bones.lineart.crease_threshold = 0.0
ob_panel3.parent = ob_panel3bones
ob_panel3.location = (0.0, 0.0, 0.0)
ob_panel3.lineart.crease_threshold = 0.0
_vg = ob_panel3.vertex_groups.new(name='DEFBase')
_vg.add([0, 1, 2, 3, 4, 5, 6, 7, 8, 9, 10, 11, 12, 13, 14, 15, 16, 17, 18, 19, 20, 21, 22, 23, 24, 25, 26, 27, 28, 29, 30, 31, 32, 33, 34, 35, 36, 37, 38, 39, 40, 41, 42, 43, 44, 45, 46, 47, 48, 49, 50, 51, 52, 53, 54, 55, 56, 57, 58, 59, 60, 61, 62, 63, 64, 65], 1.0, 'REPLACE')
_vg = ob_panel3.vertex_groups.new(name='DEFLever')
_vg.add([66, 67, 68, 69, 70, 71, 72, 73, 74, 75, 76, 77, 78, 79, 80, 81, 82, 83, 84, 85, 86, 87, 88, 89, 90, 91, 92, 93, 94, 95, 96, 97, 98, 99, 100, 101, 102, 103, 104, 105, 106, 107], 1.0, 'REPLACE')
_m = ob_panel3.modifiers.new('Armature', 'ARMATURE')
_m.object = ob_panel3bones
_m = ob_panel3.modifiers.new('Auto Smooth', 'NODES')
_m.node_group = ng_auto_smooth
_gi = [s.identifier for s in ng_auto_smooth.interface.items_tree if s.item_type == 'SOCKET' and s.in_out == 'INPUT']
_m[_gi[1]] = 0.5236  # Angle
ob_panel3bones.location = (0.0, 0.0, 0.0)
ob_panel3bones.rotation_euler = (-1.571, -0.0, 0.0)
ob_panel3bones.show_in_front = True
ob_panel3bones.lineart.crease_threshold = 0.0

# ---- collection membership
col_panel1.objects.link(ob_panel1)
col_panel1.objects.link(ob_panel1bones)
col_panel3.objects.link(ob_panel3)
col_panel3.objects.link(ob_panel3bones)

# ---- scene / render settings (as saved in the file)
scene.frame_start = 1; scene.frame_end = 20; scene.frame_set(17)
scene.render.engine = 'CYCLES'
scene.cycles.use_denoising = False
scene.cycles.samples = 128
scene.cycles.sampling_pattern = 'TABULATED_SOBOL'
scene.cycles.use_adaptive_sampling = False
scene.cycles.use_light_tree = False
scene.eevee.use_gtao = True
scene.view_settings.view_transform = 'Filmic'
bpy.context.view_layer.update()

# ---- added for rendering (the .blend has no active camera and no usable light): camera, sun
cam_auto = bpy.data.cameras.new('AutoCamera')
cam_auto.lens = 50.0
cam_auto.sensor_width = 36.0
cam_auto.clip_end = 1000.0
ob_auto_camera = bpy.data.objects.new('AutoCamera', cam_auto)
scene.collection.objects.link(ob_auto_camera)
ob_auto_camera.location = (0.835777, -1.00293, 0.868966)
ob_auto_camera.rotation_euler = (1.09748, -7.21219e-08, 0.694738)
scene.camera = ob_auto_camera
light_auto_sun = bpy.data.lights.new('AutoSun', 'SUN')
light_auto_sun.energy = 3.0
light_auto_sun.angle = 0.0523599
ob_auto_sun = bpy.data.objects.new('AutoSun', light_auto_sun)
scene.collection.objects.link(ob_auto_sun)
ob_auto_sun.rotation_euler = (0.872665, 0.174533, 0.523599)
bpy.context.view_layer.update()
